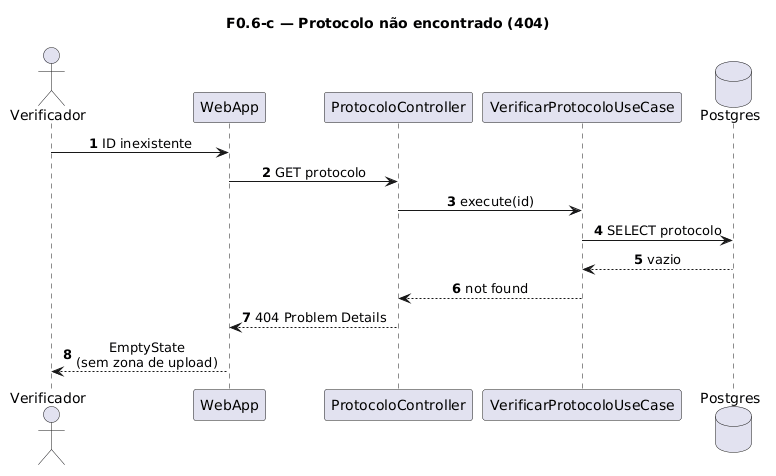

The diagram above was rendered by PlantUML. Its source (embedded in the PNG):
@startuml
title F0.6-c — Protocolo não encontrado (404)
skinparam sequenceMessageAlign center
skinparam responseMessageBelowArrow true
skinparam maxMessageSize 220
autonumber

actor "Verificador" as Verificador
participant "WebApp" as WebApp
participant "ProtocoloController" as Ctrl
participant "VerificarProtocoloUseCase" as UC
database "Postgres" as Postgres

Verificador -> WebApp: ID inexistente
WebApp -> Ctrl: GET protocolo
Ctrl -> UC: execute(id)
UC -> Postgres: SELECT protocolo
Postgres --> UC: vazio
UC --> Ctrl: not found
Ctrl --> WebApp: 404 Problem Details
WebApp --> Verificador: EmptyState\n(sem zona de upload)
@enduml